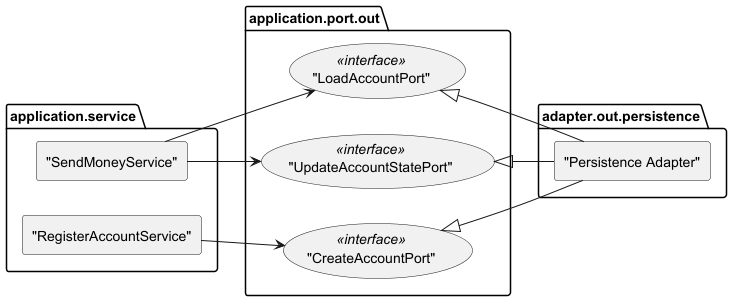

The diagram above was rendered by PlantUML. Its source (embedded in the PNG):
@startuml
'https://plantuml.com/component-diagram

set separator none
left to right direction

skinparam componentStyle rectangle

package "application.service" {
    ["SendMoneyService"] as sms
    ["RegisterAccountService"] as ras
}

package "application.port.out" {
    ("LoadAccountPort") <<interface>> as lap
    ("UpdateAccountStatePort") <<interface>> as uasp
    ("CreateAccountPort") <<interface>> as cap
}

package "adapter.out.persistence" {
    ["Persistence Adapter"] as pa
}

sms --> lap
sms --> uasp
ras --> cap

lap <|-- pa
uasp <|-- pa
cap <|-- pa

@enduml